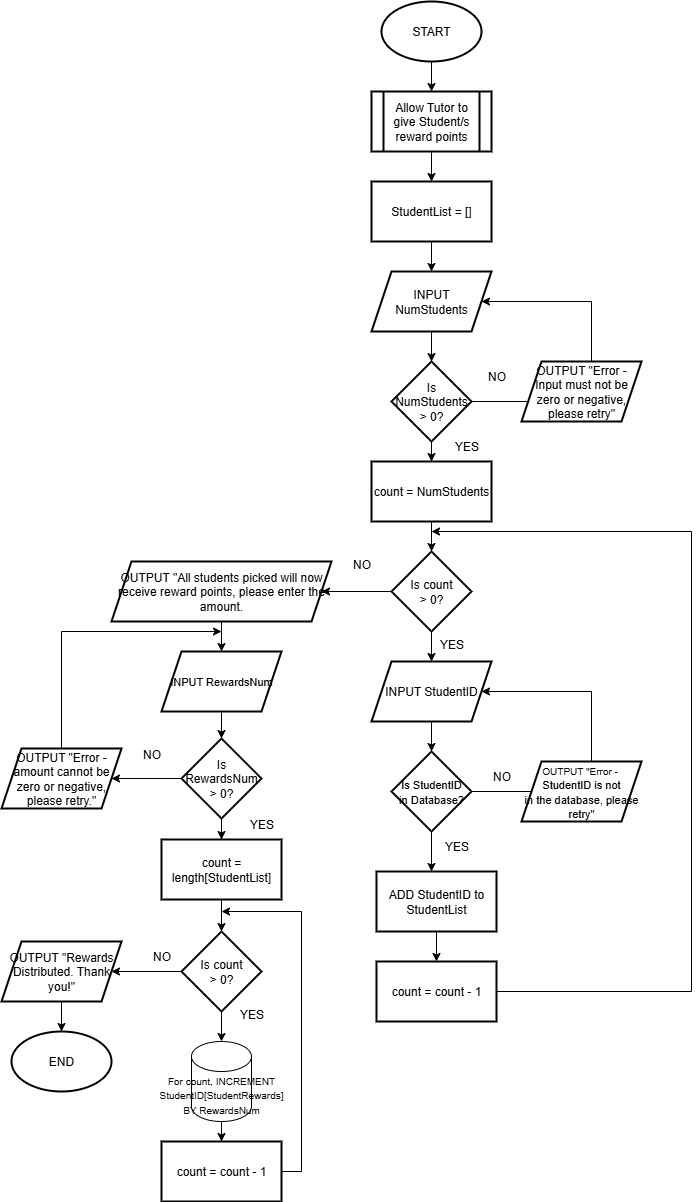

The diagram above was exported from draw.io. Its source (the exported page's mxGraphModel, read from the mxfile embedded in the PNG):
<mxGraphModel dx="1281" dy="527" grid="1" gridSize="10" guides="1" tooltips="1" connect="1" arrows="1" fold="1" page="1" pageScale="1" pageWidth="1169" pageHeight="1654" math="0" shadow="0">
  <root>
    <mxCell id="0" />
    <mxCell id="1" parent="0" />
    <mxCell id="AjKxbScTpt6jhBUhW6B6-3" value="" style="edgeStyle=orthogonalEdgeStyle;rounded=0;orthogonalLoop=1;jettySize=auto;html=1;" parent="1" source="AjKxbScTpt6jhBUhW6B6-1" target="AjKxbScTpt6jhBUhW6B6-2" edge="1">
      <mxGeometry relative="1" as="geometry" />
    </mxCell>
    <mxCell id="AjKxbScTpt6jhBUhW6B6-1" value="START" style="strokeWidth=2;html=1;shape=mxgraph.flowchart.start_1;whiteSpace=wrap;" parent="1" vertex="1">
      <mxGeometry x="470" y="10" width="100" height="60" as="geometry" />
    </mxCell>
    <mxCell id="AjKxbScTpt6jhBUhW6B6-43" value="" style="edgeStyle=orthogonalEdgeStyle;rounded=0;orthogonalLoop=1;jettySize=auto;html=1;" parent="1" source="AjKxbScTpt6jhBUhW6B6-2" target="AjKxbScTpt6jhBUhW6B6-42" edge="1">
      <mxGeometry relative="1" as="geometry" />
    </mxCell>
    <mxCell id="AjKxbScTpt6jhBUhW6B6-2" value="Allow Tutor to give Student/s reward points" style="shape=process;whiteSpace=wrap;html=1;backgroundOutline=1;strokeWidth=2;" parent="1" vertex="1">
      <mxGeometry x="460" y="100" width="120" height="60" as="geometry" />
    </mxCell>
    <mxCell id="AjKxbScTpt6jhBUhW6B6-7" value="" style="edgeStyle=orthogonalEdgeStyle;rounded=0;orthogonalLoop=1;jettySize=auto;html=1;" parent="1" source="AjKxbScTpt6jhBUhW6B6-4" target="AjKxbScTpt6jhBUhW6B6-6" edge="1">
      <mxGeometry relative="1" as="geometry" />
    </mxCell>
    <mxCell id="AjKxbScTpt6jhBUhW6B6-4" value="INPUT&lt;div&gt;NumStudents&lt;/div&gt;" style="shape=parallelogram;perimeter=parallelogramPerimeter;whiteSpace=wrap;html=1;fixedSize=1;strokeWidth=2;" parent="1" vertex="1">
      <mxGeometry x="460" y="280" width="120" height="60" as="geometry" />
    </mxCell>
    <mxCell id="AjKxbScTpt6jhBUhW6B6-9" value="" style="edgeStyle=orthogonalEdgeStyle;rounded=0;orthogonalLoop=1;jettySize=auto;html=1;" parent="1" source="AjKxbScTpt6jhBUhW6B6-6" edge="1">
      <mxGeometry relative="1" as="geometry">
        <mxPoint x="630" y="410" as="targetPoint" />
      </mxGeometry>
    </mxCell>
    <mxCell id="AjKxbScTpt6jhBUhW6B6-20" value="" style="edgeStyle=orthogonalEdgeStyle;rounded=0;orthogonalLoop=1;jettySize=auto;html=1;" parent="1" source="AjKxbScTpt6jhBUhW6B6-6" target="AjKxbScTpt6jhBUhW6B6-19" edge="1">
      <mxGeometry relative="1" as="geometry" />
    </mxCell>
    <mxCell id="AjKxbScTpt6jhBUhW6B6-6" value="Is NumStudents&lt;div&gt;&amp;gt; 0?&lt;/div&gt;" style="rhombus;whiteSpace=wrap;html=1;strokeWidth=2;" parent="1" vertex="1">
      <mxGeometry x="480" y="370" width="80" height="80" as="geometry" />
    </mxCell>
    <mxCell id="AjKxbScTpt6jhBUhW6B6-10" style="edgeStyle=orthogonalEdgeStyle;rounded=0;orthogonalLoop=1;jettySize=auto;html=1;exitX=0.5;exitY=0;exitDx=0;exitDy=0;entryX=1;entryY=0.5;entryDx=0;entryDy=0;" parent="1" target="AjKxbScTpt6jhBUhW6B6-4" edge="1">
      <mxGeometry relative="1" as="geometry">
        <mxPoint x="680" y="380" as="sourcePoint" />
        <Array as="points">
          <mxPoint x="680" y="310" />
        </Array>
      </mxGeometry>
    </mxCell>
    <mxCell id="AjKxbScTpt6jhBUhW6B6-8" value="OUTPUT &quot;Error -&lt;div&gt;Input must not be&lt;/div&gt;&lt;div&gt;zero or negative,&lt;/div&gt;&lt;div&gt;please retry&quot;&lt;/div&gt;" style="shape=parallelogram;perimeter=parallelogramPerimeter;whiteSpace=wrap;html=1;fixedSize=1;strokeWidth=2;" parent="1" vertex="1">
      <mxGeometry x="610" y="370" width="120" height="60" as="geometry" />
    </mxCell>
    <mxCell id="AjKxbScTpt6jhBUhW6B6-11" value="NO" style="text;html=1;align=center;verticalAlign=middle;resizable=0;points=[];autosize=1;strokeColor=none;fillColor=none;" parent="1" vertex="1">
      <mxGeometry x="565" y="370" width="40" height="30" as="geometry" />
    </mxCell>
    <mxCell id="AjKxbScTpt6jhBUhW6B6-22" value="" style="edgeStyle=orthogonalEdgeStyle;rounded=0;orthogonalLoop=1;jettySize=auto;html=1;" parent="1" source="AjKxbScTpt6jhBUhW6B6-19" target="AjKxbScTpt6jhBUhW6B6-21" edge="1">
      <mxGeometry relative="1" as="geometry" />
    </mxCell>
    <mxCell id="AjKxbScTpt6jhBUhW6B6-19" value="count = NumStudents" style="whiteSpace=wrap;html=1;strokeWidth=2;" parent="1" vertex="1">
      <mxGeometry x="460" y="470" width="120" height="60" as="geometry" />
    </mxCell>
    <mxCell id="AjKxbScTpt6jhBUhW6B6-27" value="" style="edgeStyle=orthogonalEdgeStyle;rounded=0;orthogonalLoop=1;jettySize=auto;html=1;" parent="1" source="AjKxbScTpt6jhBUhW6B6-21" target="AjKxbScTpt6jhBUhW6B6-26" edge="1">
      <mxGeometry relative="1" as="geometry" />
    </mxCell>
    <mxCell id="AjKxbScTpt6jhBUhW6B6-46" value="" style="edgeStyle=orthogonalEdgeStyle;rounded=0;orthogonalLoop=1;jettySize=auto;html=1;" parent="1" source="AjKxbScTpt6jhBUhW6B6-21" target="AjKxbScTpt6jhBUhW6B6-45" edge="1">
      <mxGeometry relative="1" as="geometry" />
    </mxCell>
    <mxCell id="AjKxbScTpt6jhBUhW6B6-21" value="Is count&lt;div&gt;&amp;gt; 0?&lt;/div&gt;" style="rhombus;whiteSpace=wrap;html=1;strokeWidth=2;" parent="1" vertex="1">
      <mxGeometry x="480" y="560" width="80" height="80" as="geometry" />
    </mxCell>
    <mxCell id="AjKxbScTpt6jhBUhW6B6-23" value="YES" style="text;html=1;align=center;verticalAlign=middle;resizable=0;points=[];autosize=1;strokeColor=none;fillColor=none;" parent="1" vertex="1">
      <mxGeometry x="530" y="440" width="50" height="30" as="geometry" />
    </mxCell>
    <mxCell id="AjKxbScTpt6jhBUhW6B6-33" value="" style="edgeStyle=orthogonalEdgeStyle;rounded=0;orthogonalLoop=1;jettySize=auto;html=1;" parent="1" source="AjKxbScTpt6jhBUhW6B6-26" target="AjKxbScTpt6jhBUhW6B6-32" edge="1">
      <mxGeometry relative="1" as="geometry" />
    </mxCell>
    <mxCell id="AjKxbScTpt6jhBUhW6B6-26" value="INPUT StudentID" style="shape=parallelogram;perimeter=parallelogramPerimeter;whiteSpace=wrap;html=1;fixedSize=1;strokeWidth=2;" parent="1" vertex="1">
      <mxGeometry x="460" y="670" width="120" height="60" as="geometry" />
    </mxCell>
    <mxCell id="AjKxbScTpt6jhBUhW6B6-35" value="" style="edgeStyle=orthogonalEdgeStyle;rounded=0;orthogonalLoop=1;jettySize=auto;html=1;" parent="1" source="AjKxbScTpt6jhBUhW6B6-32" edge="1">
      <mxGeometry relative="1" as="geometry">
        <mxPoint x="630" y="800" as="targetPoint" />
      </mxGeometry>
    </mxCell>
    <mxCell id="AjKxbScTpt6jhBUhW6B6-41" value="" style="edgeStyle=orthogonalEdgeStyle;rounded=0;orthogonalLoop=1;jettySize=auto;html=1;" parent="1" source="AjKxbScTpt6jhBUhW6B6-32" edge="1">
      <mxGeometry relative="1" as="geometry">
        <mxPoint x="520" y="880" as="targetPoint" />
      </mxGeometry>
    </mxCell>
    <mxCell id="AjKxbScTpt6jhBUhW6B6-32" value="&lt;font style=&quot;font-size: 11px;&quot;&gt;Is&amp;nbsp;&lt;/font&gt;&lt;span style=&quot;font-size: 11px; background-color: transparent; color: light-dark(rgb(0, 0, 0), rgb(255, 255, 255));&quot;&gt;StudentID&lt;/span&gt;&lt;div&gt;&lt;font style=&quot;font-size: 11px;&quot;&gt;in Database?&lt;/font&gt;&lt;/div&gt;" style="rhombus;whiteSpace=wrap;html=1;strokeWidth=2;" parent="1" vertex="1">
      <mxGeometry x="480" y="760" width="80" height="80" as="geometry" />
    </mxCell>
    <mxCell id="AjKxbScTpt6jhBUhW6B6-39" style="edgeStyle=orthogonalEdgeStyle;rounded=0;orthogonalLoop=1;jettySize=auto;html=1;exitX=0.5;exitY=0;exitDx=0;exitDy=0;entryX=1;entryY=0.5;entryDx=0;entryDy=0;" parent="1" target="AjKxbScTpt6jhBUhW6B6-26" edge="1">
      <mxGeometry relative="1" as="geometry">
        <mxPoint x="680" y="770" as="sourcePoint" />
        <Array as="points">
          <mxPoint x="680" y="700" />
        </Array>
      </mxGeometry>
    </mxCell>
    <mxCell id="AjKxbScTpt6jhBUhW6B6-34" value="&lt;font style=&quot;font-size: 10px;&quot;&gt;OUTPUT &quot;Error -&amp;nbsp;&lt;/font&gt;&lt;div&gt;&lt;font style=&quot;font-size: 11px;&quot;&gt;StudentID is not&lt;/font&gt;&lt;/div&gt;&lt;div&gt;&lt;font style=&quot;font-size: 11px;&quot;&gt;in the database, please retry&quot;&lt;/font&gt;&lt;/div&gt;" style="shape=parallelogram;perimeter=parallelogramPerimeter;whiteSpace=wrap;html=1;fixedSize=1;strokeWidth=2;" parent="1" vertex="1">
      <mxGeometry x="610" y="770" width="120" height="60" as="geometry" />
    </mxCell>
    <mxCell id="AjKxbScTpt6jhBUhW6B6-36" value="YES" style="text;html=1;align=center;verticalAlign=middle;resizable=0;points=[];autosize=1;strokeColor=none;fillColor=none;" parent="1" vertex="1">
      <mxGeometry x="515" y="638" width="50" height="30" as="geometry" />
    </mxCell>
    <mxCell id="AjKxbScTpt6jhBUhW6B6-38" value="NO" style="text;html=1;align=center;verticalAlign=middle;resizable=0;points=[];autosize=1;strokeColor=none;fillColor=none;" parent="1" vertex="1">
      <mxGeometry x="570" y="770" width="40" height="30" as="geometry" />
    </mxCell>
    <mxCell id="AjKxbScTpt6jhBUhW6B6-50" value="" style="edgeStyle=orthogonalEdgeStyle;rounded=0;orthogonalLoop=1;jettySize=auto;html=1;" parent="1" source="AjKxbScTpt6jhBUhW6B6-40" target="AjKxbScTpt6jhBUhW6B6-49" edge="1">
      <mxGeometry relative="1" as="geometry" />
    </mxCell>
    <mxCell id="AjKxbScTpt6jhBUhW6B6-40" value="ADD StudentID to StudentList" style="whiteSpace=wrap;html=1;strokeWidth=2;" parent="1" vertex="1">
      <mxGeometry x="465" y="880" width="120" height="60" as="geometry" />
    </mxCell>
    <mxCell id="AjKxbScTpt6jhBUhW6B6-44" value="" style="edgeStyle=orthogonalEdgeStyle;rounded=0;orthogonalLoop=1;jettySize=auto;html=1;" parent="1" source="AjKxbScTpt6jhBUhW6B6-42" target="AjKxbScTpt6jhBUhW6B6-4" edge="1">
      <mxGeometry relative="1" as="geometry" />
    </mxCell>
    <mxCell id="AjKxbScTpt6jhBUhW6B6-42" value="StudentList = []" style="whiteSpace=wrap;html=1;strokeWidth=2;" parent="1" vertex="1">
      <mxGeometry x="460" y="190" width="120" height="60" as="geometry" />
    </mxCell>
    <mxCell id="AjKxbScTpt6jhBUhW6B6-53" value="" style="edgeStyle=orthogonalEdgeStyle;rounded=0;orthogonalLoop=1;jettySize=auto;html=1;" parent="1" source="AjKxbScTpt6jhBUhW6B6-45" target="AjKxbScTpt6jhBUhW6B6-52" edge="1">
      <mxGeometry relative="1" as="geometry" />
    </mxCell>
    <mxCell id="AjKxbScTpt6jhBUhW6B6-45" value="OUTPUT &quot;All students picked will now receive reward points, please enter the amount." style="shape=parallelogram;perimeter=parallelogramPerimeter;whiteSpace=wrap;html=1;fixedSize=1;strokeWidth=2;" parent="1" vertex="1">
      <mxGeometry x="200" y="570" width="220" height="60" as="geometry" />
    </mxCell>
    <mxCell id="AjKxbScTpt6jhBUhW6B6-47" value="NO" style="text;html=1;align=center;verticalAlign=middle;resizable=0;points=[];autosize=1;strokeColor=none;fillColor=none;" parent="1" vertex="1">
      <mxGeometry x="430" y="558" width="40" height="30" as="geometry" />
    </mxCell>
    <mxCell id="AjKxbScTpt6jhBUhW6B6-48" value="YES" style="text;html=1;align=center;verticalAlign=middle;resizable=0;points=[];autosize=1;strokeColor=none;fillColor=none;" parent="1" vertex="1">
      <mxGeometry x="520" y="840" width="50" height="30" as="geometry" />
    </mxCell>
    <mxCell id="AjKxbScTpt6jhBUhW6B6-51" style="edgeStyle=orthogonalEdgeStyle;rounded=0;orthogonalLoop=1;jettySize=auto;html=1;exitX=1;exitY=0.5;exitDx=0;exitDy=0;" parent="1" source="AjKxbScTpt6jhBUhW6B6-49" edge="1">
      <mxGeometry relative="1" as="geometry">
        <mxPoint x="520" y="540" as="targetPoint" />
        <Array as="points">
          <mxPoint x="780" y="1000" />
          <mxPoint x="780" y="540" />
        </Array>
      </mxGeometry>
    </mxCell>
    <mxCell id="AjKxbScTpt6jhBUhW6B6-49" value="count = count - 1" style="whiteSpace=wrap;html=1;strokeWidth=2;" parent="1" vertex="1">
      <mxGeometry x="465" y="970" width="120" height="60" as="geometry" />
    </mxCell>
    <mxCell id="AjKxbScTpt6jhBUhW6B6-55" value="" style="edgeStyle=orthogonalEdgeStyle;rounded=0;orthogonalLoop=1;jettySize=auto;html=1;" parent="1" source="AjKxbScTpt6jhBUhW6B6-52" target="AjKxbScTpt6jhBUhW6B6-54" edge="1">
      <mxGeometry relative="1" as="geometry" />
    </mxCell>
    <mxCell id="AjKxbScTpt6jhBUhW6B6-52" value="&lt;font style=&quot;font-size: 11px;&quot;&gt;INPUT RewardsNum&lt;/font&gt;" style="shape=parallelogram;perimeter=parallelogramPerimeter;whiteSpace=wrap;html=1;fixedSize=1;strokeWidth=2;" parent="1" vertex="1">
      <mxGeometry x="250" y="660" width="120" height="60" as="geometry" />
    </mxCell>
    <mxCell id="AjKxbScTpt6jhBUhW6B6-57" value="" style="edgeStyle=orthogonalEdgeStyle;rounded=0;orthogonalLoop=1;jettySize=auto;html=1;" parent="1" source="AjKxbScTpt6jhBUhW6B6-54" target="AjKxbScTpt6jhBUhW6B6-56" edge="1">
      <mxGeometry relative="1" as="geometry" />
    </mxCell>
    <mxCell id="AjKxbScTpt6jhBUhW6B6-64" value="" style="edgeStyle=orthogonalEdgeStyle;rounded=0;orthogonalLoop=1;jettySize=auto;html=1;" parent="1" source="AjKxbScTpt6jhBUhW6B6-54" target="AjKxbScTpt6jhBUhW6B6-63" edge="1">
      <mxGeometry relative="1" as="geometry" />
    </mxCell>
    <mxCell id="AjKxbScTpt6jhBUhW6B6-54" value="Is RewardsNum&lt;div&gt;&amp;gt; 0?&lt;/div&gt;" style="rhombus;whiteSpace=wrap;html=1;strokeWidth=2;" parent="1" vertex="1">
      <mxGeometry x="270" y="747" width="80" height="80" as="geometry" />
    </mxCell>
    <mxCell id="AjKxbScTpt6jhBUhW6B6-61" style="edgeStyle=orthogonalEdgeStyle;rounded=0;orthogonalLoop=1;jettySize=auto;html=1;exitX=0.5;exitY=0;exitDx=0;exitDy=0;" parent="1" source="AjKxbScTpt6jhBUhW6B6-56" edge="1">
      <mxGeometry relative="1" as="geometry">
        <mxPoint x="310" y="640" as="targetPoint" />
        <Array as="points">
          <mxPoint x="150" y="640" />
        </Array>
      </mxGeometry>
    </mxCell>
    <mxCell id="AjKxbScTpt6jhBUhW6B6-56" value="OUTPUT &quot;Error - amount cannot be zero or negative, please retry.&quot;" style="shape=parallelogram;perimeter=parallelogramPerimeter;whiteSpace=wrap;html=1;fixedSize=1;strokeWidth=2;" parent="1" vertex="1">
      <mxGeometry x="90" y="757" width="120" height="60" as="geometry" />
    </mxCell>
    <mxCell id="AjKxbScTpt6jhBUhW6B6-58" value="NO" style="text;html=1;align=center;verticalAlign=middle;resizable=0;points=[];autosize=1;strokeColor=none;fillColor=none;" parent="1" vertex="1">
      <mxGeometry x="220" y="748" width="40" height="30" as="geometry" />
    </mxCell>
    <mxCell id="AjKxbScTpt6jhBUhW6B6-62" value="YES" style="text;html=1;align=center;verticalAlign=middle;resizable=0;points=[];autosize=1;strokeColor=none;fillColor=none;" parent="1" vertex="1">
      <mxGeometry x="325" y="818" width="50" height="30" as="geometry" />
    </mxCell>
    <mxCell id="AjKxbScTpt6jhBUhW6B6-66" value="" style="edgeStyle=orthogonalEdgeStyle;rounded=0;orthogonalLoop=1;jettySize=auto;html=1;" parent="1" source="AjKxbScTpt6jhBUhW6B6-63" target="AjKxbScTpt6jhBUhW6B6-65" edge="1">
      <mxGeometry relative="1" as="geometry" />
    </mxCell>
    <mxCell id="AjKxbScTpt6jhBUhW6B6-63" value="count = length[StudentList]" style="whiteSpace=wrap;html=1;strokeWidth=2;" parent="1" vertex="1">
      <mxGeometry x="250" y="848" width="120" height="60" as="geometry" />
    </mxCell>
    <mxCell id="AjKxbScTpt6jhBUhW6B6-68" value="" style="edgeStyle=orthogonalEdgeStyle;rounded=0;orthogonalLoop=1;jettySize=auto;html=1;" parent="1" source="AjKxbScTpt6jhBUhW6B6-65" target="AjKxbScTpt6jhBUhW6B6-67" edge="1">
      <mxGeometry relative="1" as="geometry" />
    </mxCell>
    <mxCell id="o8vDjbQoTUuugu8n1vE3-3" value="" style="edgeStyle=orthogonalEdgeStyle;rounded=0;orthogonalLoop=1;jettySize=auto;html=1;" edge="1" parent="1" source="AjKxbScTpt6jhBUhW6B6-65" target="o8vDjbQoTUuugu8n1vE3-1">
      <mxGeometry relative="1" as="geometry" />
    </mxCell>
    <mxCell id="AjKxbScTpt6jhBUhW6B6-65" value="Is count&lt;div&gt;&amp;gt; 0?&lt;/div&gt;" style="rhombus;whiteSpace=wrap;html=1;strokeWidth=2;" parent="1" vertex="1">
      <mxGeometry x="270" y="940" width="80" height="80" as="geometry" />
    </mxCell>
    <mxCell id="AjKxbScTpt6jhBUhW6B6-70" value="" style="edgeStyle=orthogonalEdgeStyle;rounded=0;orthogonalLoop=1;jettySize=auto;html=1;" parent="1" source="AjKxbScTpt6jhBUhW6B6-67" target="AjKxbScTpt6jhBUhW6B6-69" edge="1">
      <mxGeometry relative="1" as="geometry" />
    </mxCell>
    <mxCell id="AjKxbScTpt6jhBUhW6B6-67" value="OUTPUT &quot;Rewards Distributed. Thank you!&quot;" style="shape=parallelogram;perimeter=parallelogramPerimeter;whiteSpace=wrap;html=1;fixedSize=1;strokeWidth=2;" parent="1" vertex="1">
      <mxGeometry x="90" y="950" width="120" height="60" as="geometry" />
    </mxCell>
    <mxCell id="AjKxbScTpt6jhBUhW6B6-69" value="END" style="strokeWidth=2;html=1;shape=mxgraph.flowchart.start_1;whiteSpace=wrap;" parent="1" vertex="1">
      <mxGeometry x="100" y="1040" width="100" height="60" as="geometry" />
    </mxCell>
    <mxCell id="AjKxbScTpt6jhBUhW6B6-71" value="NO" style="text;html=1;align=center;verticalAlign=middle;resizable=0;points=[];autosize=1;strokeColor=none;fillColor=none;" parent="1" vertex="1">
      <mxGeometry x="230" y="950" width="40" height="30" as="geometry" />
    </mxCell>
    <mxCell id="AjKxbScTpt6jhBUhW6B6-76" style="edgeStyle=orthogonalEdgeStyle;rounded=0;orthogonalLoop=1;jettySize=auto;html=1;exitX=1;exitY=0.5;exitDx=0;exitDy=0;" parent="1" source="AjKxbScTpt6jhBUhW6B6-74" edge="1">
      <mxGeometry relative="1" as="geometry">
        <mxPoint x="310" y="920" as="targetPoint" />
        <Array as="points">
          <mxPoint x="390" y="1180" />
          <mxPoint x="390" y="920" />
        </Array>
      </mxGeometry>
    </mxCell>
    <mxCell id="AjKxbScTpt6jhBUhW6B6-74" value="count = count - 1" style="whiteSpace=wrap;html=1;strokeWidth=2;" parent="1" vertex="1">
      <mxGeometry x="250" y="1150" width="120" height="60" as="geometry" />
    </mxCell>
    <mxCell id="AjKxbScTpt6jhBUhW6B6-77" value="YES" style="text;html=1;align=center;verticalAlign=middle;resizable=0;points=[];autosize=1;strokeColor=none;fillColor=none;" parent="1" vertex="1">
      <mxGeometry x="315" y="1008" width="50" height="30" as="geometry" />
    </mxCell>
    <mxCell id="o8vDjbQoTUuugu8n1vE3-2" value="" style="edgeStyle=orthogonalEdgeStyle;rounded=0;orthogonalLoop=1;jettySize=auto;html=1;" edge="1" parent="1" source="o8vDjbQoTUuugu8n1vE3-1" target="AjKxbScTpt6jhBUhW6B6-74">
      <mxGeometry relative="1" as="geometry" />
    </mxCell>
    <mxCell id="o8vDjbQoTUuugu8n1vE3-1" value="&lt;font style=&quot;font-size: 10px;&quot;&gt;For count, INCREMENT StudentID[StudentRewards]&lt;/font&gt;&lt;div&gt;&lt;font style=&quot;font-size: 10px;&quot;&gt;BY RewardsNum&lt;/font&gt;&lt;/div&gt;" style="shape=cylinder3;whiteSpace=wrap;html=1;boundedLbl=1;backgroundOutline=1;size=15;" vertex="1" parent="1">
      <mxGeometry x="280" y="1050" width="60" height="80" as="geometry" />
    </mxCell>
  </root>
</mxGraphModel>